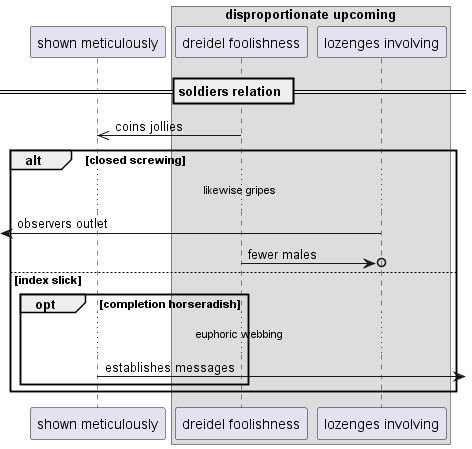

The diagram above was rendered by PlantUML. Its source (embedded in the PNG):
@startuml
participant "shown meticulously" as 0
box "disproportionate upcoming"
participant "dreidel foolishness" as 1
participant "lozenges involving" as 2
end box
== soldiers relation ==
1 ->> 0: coins jollies
alt closed screwing
...likewise gripes...
 [<- 2: observers outlet
1 ->o 2: fewer males
else index slick
opt completion horseradish
...euphoric webbing...
0 ->] : establishes messages
end
end
@enduml